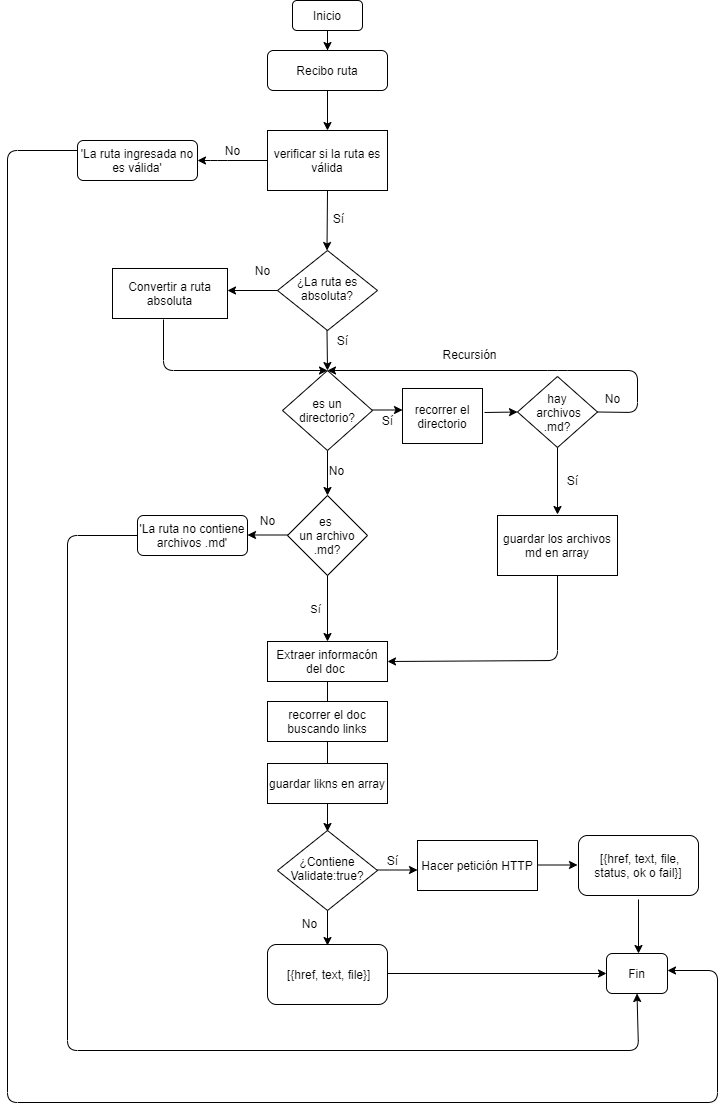

The diagram above was exported from draw.io. Its source (the exported page's mxGraphModel, read from the mxfile embedded in the PNG):
<mxGraphModel dx="1633" dy="1610" grid="1" gridSize="10" guides="1" tooltips="1" connect="1" arrows="1" fold="1" page="1" pageScale="1" pageWidth="827" pageHeight="1169" math="0" shadow="0">
  <root>
    <mxCell id="WIyWlLk6GJQsqaUBKTNV-0" />
    <mxCell id="WIyWlLk6GJQsqaUBKTNV-1" parent="WIyWlLk6GJQsqaUBKTNV-0" />
    <mxCell id="WIyWlLk6GJQsqaUBKTNV-3" value="Recibo ruta" style="rounded=1;whiteSpace=wrap;html=1;fontSize=12;glass=0;strokeWidth=1;shadow=0;gradientColor=none;" parent="WIyWlLk6GJQsqaUBKTNV-1" vertex="1">
      <mxGeometry x="50" y="-170" width="120" height="40" as="geometry" />
    </mxCell>
    <mxCell id="WIyWlLk6GJQsqaUBKTNV-6" value="¿La ruta es absoluta?" style="rhombus;whiteSpace=wrap;html=1;shadow=0;fontFamily=Helvetica;fontSize=12;align=center;strokeWidth=1;spacing=6;spacingTop=-4;" parent="WIyWlLk6GJQsqaUBKTNV-1" vertex="1">
      <mxGeometry x="60" y="30" width="100" height="80" as="geometry" />
    </mxCell>
    <mxCell id="WIyWlLk6GJQsqaUBKTNV-10" value="¿Contiene Validate:true?" style="rhombus;whiteSpace=wrap;html=1;shadow=0;fontFamily=Helvetica;fontSize=12;align=center;strokeWidth=1;spacing=6;spacingTop=-4;" parent="WIyWlLk6GJQsqaUBKTNV-1" vertex="1">
      <mxGeometry x="60" y="610" width="100" height="80" as="geometry" />
    </mxCell>
    <mxCell id="WIyWlLk6GJQsqaUBKTNV-11" value="&amp;nbsp;[{href, text, file}]" style="rounded=1;whiteSpace=wrap;html=1;fontSize=12;glass=0;strokeWidth=1;shadow=0;" parent="WIyWlLk6GJQsqaUBKTNV-1" vertex="1">
      <mxGeometry x="50" y="724" width="120" height="60" as="geometry" />
    </mxCell>
    <mxCell id="FbLDI2JXuscAtLd5ePeY-4" value="Hacer petición HTTP" style="rounded=0;whiteSpace=wrap;html=1;gradientColor=none;" parent="WIyWlLk6GJQsqaUBKTNV-1" vertex="1">
      <mxGeometry x="200" y="620" width="120" height="50" as="geometry" />
    </mxCell>
    <mxCell id="FbLDI2JXuscAtLd5ePeY-7" value="" style="endArrow=classic;html=1;" parent="WIyWlLk6GJQsqaUBKTNV-1" edge="1">
      <mxGeometry width="50" height="50" relative="1" as="geometry">
        <mxPoint x="320" y="644.5" as="sourcePoint" />
        <mxPoint x="360" y="644.5" as="targetPoint" />
      </mxGeometry>
    </mxCell>
    <mxCell id="FbLDI2JXuscAtLd5ePeY-8" value="&lt;span&gt;&amp;nbsp;[{href, text, file, status, ok o fail}]&lt;/span&gt;" style="rounded=1;whiteSpace=wrap;html=1;gradientColor=none;" parent="WIyWlLk6GJQsqaUBKTNV-1" vertex="1">
      <mxGeometry x="361" y="615" width="120" height="60" as="geometry" />
    </mxCell>
    <mxCell id="Ie7UVuMHBFk7MjA-E85W-27" value="" style="edgeStyle=orthogonalEdgeStyle;rounded=0;orthogonalLoop=1;jettySize=auto;html=1;" edge="1" parent="WIyWlLk6GJQsqaUBKTNV-1" source="FbLDI2JXuscAtLd5ePeY-9" target="Ie7UVuMHBFk7MjA-E85W-0">
      <mxGeometry relative="1" as="geometry" />
    </mxCell>
    <mxCell id="FbLDI2JXuscAtLd5ePeY-9" value="es un directorio?" style="rhombus;whiteSpace=wrap;html=1;gradientColor=none;" parent="WIyWlLk6GJQsqaUBKTNV-1" vertex="1">
      <mxGeometry x="65" y="150" width="90" height="80" as="geometry" />
    </mxCell>
    <mxCell id="FbLDI2JXuscAtLd5ePeY-10" value="" style="endArrow=classic;html=1;entryX=0.5;entryY=0;entryDx=0;entryDy=0;" parent="WIyWlLk6GJQsqaUBKTNV-1" edge="1" target="FbLDI2JXuscAtLd5ePeY-9">
      <mxGeometry width="50" height="50" relative="1" as="geometry">
        <mxPoint x="109.5" y="110" as="sourcePoint" />
        <mxPoint x="110" y="140" as="targetPoint" />
      </mxGeometry>
    </mxCell>
    <mxCell id="FbLDI2JXuscAtLd5ePeY-13" value="" style="endArrow=classic;html=1;entryX=0.5;entryY=0;entryDx=0;entryDy=0;" parent="WIyWlLk6GJQsqaUBKTNV-1" target="juxNSxoOJ4cvtFlT5NBV-11" edge="1">
      <mxGeometry width="50" height="50" relative="1" as="geometry">
        <mxPoint x="109.5" y="303" as="sourcePoint" />
        <mxPoint x="110" y="360" as="targetPoint" />
        <Array as="points">
          <mxPoint x="110" y="310" />
        </Array>
      </mxGeometry>
    </mxCell>
    <mxCell id="FbLDI2JXuscAtLd5ePeY-17" value="Sí" style="edgeLabel;html=1;align=center;verticalAlign=middle;resizable=0;points=[];" parent="FbLDI2JXuscAtLd5ePeY-13" vertex="1" connectable="0">
      <mxGeometry x="0.7333" y="-3" relative="1" as="geometry">
        <mxPoint x="-9.5" y="-16" as="offset" />
      </mxGeometry>
    </mxCell>
    <mxCell id="FbLDI2JXuscAtLd5ePeY-15" value="" style="endArrow=classic;html=1;" parent="WIyWlLk6GJQsqaUBKTNV-1" edge="1">
      <mxGeometry width="50" height="50" relative="1" as="geometry">
        <mxPoint x="155" y="189.5" as="sourcePoint" />
        <mxPoint x="185" y="189.5" as="targetPoint" />
      </mxGeometry>
    </mxCell>
    <mxCell id="FbLDI2JXuscAtLd5ePeY-18" value="No" style="text;html=1;align=center;verticalAlign=middle;resizable=0;points=[];autosize=1;" parent="WIyWlLk6GJQsqaUBKTNV-1" vertex="1">
      <mxGeometry x="35" y="290" width="30" height="20" as="geometry" />
    </mxCell>
    <mxCell id="FbLDI2JXuscAtLd5ePeY-20" value="&amp;nbsp; guardar links en un array" style="rounded=0;whiteSpace=wrap;html=1;gradientColor=none;" parent="WIyWlLk6GJQsqaUBKTNV-1" vertex="1">
      <mxGeometry x="50" y="551" width="120" height="30" as="geometry" />
    </mxCell>
    <mxCell id="FbLDI2JXuscAtLd5ePeY-26" value="&lt;span&gt;verificar si la ruta es válida&lt;br&gt;&lt;/span&gt;" style="rounded=0;whiteSpace=wrap;html=1;gradientColor=none;" parent="WIyWlLk6GJQsqaUBKTNV-1" vertex="1">
      <mxGeometry x="50" y="-90" width="120" height="60" as="geometry" />
    </mxCell>
    <mxCell id="FbLDI2JXuscAtLd5ePeY-31" value="No" style="text;html=1;align=center;verticalAlign=middle;resizable=0;points=[];autosize=1;" parent="WIyWlLk6GJQsqaUBKTNV-1" vertex="1">
      <mxGeometry x="30" y="40" width="30" height="20" as="geometry" />
    </mxCell>
    <mxCell id="X9BV9QTyct9YVWcDBWJd-2" value="" style="edgeStyle=elbowEdgeStyle;elbow=vertical;endArrow=classic;html=1;exitX=0;exitY=0.5;exitDx=0;exitDy=0;" parent="WIyWlLk6GJQsqaUBKTNV-1" source="FbLDI2JXuscAtLd5ePeY-26" edge="1">
      <mxGeometry width="50" height="50" relative="1" as="geometry">
        <mxPoint x="-60" y="170" as="sourcePoint" />
        <mxPoint x="-20" y="-60" as="targetPoint" />
        <Array as="points">
          <mxPoint y="-60" />
          <mxPoint x="-40" y="-60" />
          <mxPoint x="-20" y="-60" />
          <mxPoint x="-20" y="180" />
          <mxPoint x="-30" y="170" />
        </Array>
      </mxGeometry>
    </mxCell>
    <mxCell id="X9BV9QTyct9YVWcDBWJd-3" value="Recursión" style="text;html=1;align=center;verticalAlign=middle;resizable=0;points=[];autosize=1;" parent="WIyWlLk6GJQsqaUBKTNV-1" vertex="1">
      <mxGeometry x="217" y="124" width="70" height="20" as="geometry" />
    </mxCell>
    <mxCell id="GTJ-whG02JLhJ9BV44qA-1" value="" style="endArrow=classic;html=1;exitX=0.5;exitY=1;exitDx=0;exitDy=0;" parent="WIyWlLk6GJQsqaUBKTNV-1" source="FbLDI2JXuscAtLd5ePeY-26" edge="1">
      <mxGeometry width="50" height="50" relative="1" as="geometry">
        <mxPoint x="109.5" y="-20" as="sourcePoint" />
        <mxPoint x="109.5" y="30" as="targetPoint" />
      </mxGeometry>
    </mxCell>
    <mxCell id="cBOaE-tnwo-2R1U5J5Sl-0" value="Sí" style="text;html=1;align=center;verticalAlign=middle;resizable=0;points=[];autosize=1;" parent="WIyWlLk6GJQsqaUBKTNV-1" vertex="1">
      <mxGeometry x="106" y="-12" width="30" height="20" as="geometry" />
    </mxCell>
    <mxCell id="juxNSxoOJ4cvtFlT5NBV-0" value="'La ruta ingresada no es válida'" style="rounded=1;whiteSpace=wrap;html=1;" parent="WIyWlLk6GJQsqaUBKTNV-1" vertex="1">
      <mxGeometry x="-140" y="-80" width="120" height="40" as="geometry" />
    </mxCell>
    <mxCell id="juxNSxoOJ4cvtFlT5NBV-3" value="No" style="text;html=1;align=center;verticalAlign=middle;resizable=0;points=[];autosize=1;" parent="WIyWlLk6GJQsqaUBKTNV-1" vertex="1">
      <mxGeometry y="-80" width="30" height="20" as="geometry" />
    </mxCell>
    <mxCell id="juxNSxoOJ4cvtFlT5NBV-4" value="Convertir a ruta absoluta" style="rounded=0;whiteSpace=wrap;html=1;" parent="WIyWlLk6GJQsqaUBKTNV-1" vertex="1">
      <mxGeometry x="-105" y="48" width="115" height="50" as="geometry" />
    </mxCell>
    <mxCell id="juxNSxoOJ4cvtFlT5NBV-5" value="" style="endArrow=classic;html=1;exitX=0;exitY=0.5;exitDx=0;exitDy=0;" parent="WIyWlLk6GJQsqaUBKTNV-1" source="WIyWlLk6GJQsqaUBKTNV-6" edge="1">
      <mxGeometry width="50" height="50" relative="1" as="geometry">
        <mxPoint x="50" y="69.5" as="sourcePoint" />
        <mxPoint x="10" y="70" as="targetPoint" />
      </mxGeometry>
    </mxCell>
    <mxCell id="juxNSxoOJ4cvtFlT5NBV-6" value="" style="endArrow=classic;html=1;entryX=0.5;entryY=0;entryDx=0;entryDy=0;" parent="WIyWlLk6GJQsqaUBKTNV-1" edge="1" target="FbLDI2JXuscAtLd5ePeY-9">
      <mxGeometry width="50" height="50" relative="1" as="geometry">
        <mxPoint x="-54" y="99" as="sourcePoint" />
        <mxPoint x="110" y="140" as="targetPoint" />
        <Array as="points">
          <mxPoint x="-54" y="150" />
        </Array>
      </mxGeometry>
    </mxCell>
    <mxCell id="juxNSxoOJ4cvtFlT5NBV-18" value="" style="edgeStyle=orthogonalEdgeStyle;rounded=0;orthogonalLoop=1;jettySize=auto;html=1;entryX=0.5;entryY=0;entryDx=0;entryDy=0;" parent="WIyWlLk6GJQsqaUBKTNV-1" source="juxNSxoOJ4cvtFlT5NBV-11" edge="1">
      <mxGeometry relative="1" as="geometry">
        <mxPoint x="110" y="611" as="targetPoint" />
      </mxGeometry>
    </mxCell>
    <mxCell id="juxNSxoOJ4cvtFlT5NBV-11" value="Extraer informacón del doc&amp;nbsp;" style="rounded=0;whiteSpace=wrap;html=1;" parent="WIyWlLk6GJQsqaUBKTNV-1" vertex="1">
      <mxGeometry x="50" y="421" width="120" height="40" as="geometry" />
    </mxCell>
    <mxCell id="juxNSxoOJ4cvtFlT5NBV-17" value="guardar likns en array" style="rounded=0;whiteSpace=wrap;html=1;" parent="WIyWlLk6GJQsqaUBKTNV-1" vertex="1">
      <mxGeometry x="50" y="543" width="120" height="40" as="geometry" />
    </mxCell>
    <mxCell id="juxNSxoOJ4cvtFlT5NBV-14" value="" style="endArrow=classic;html=1;entryX=0.5;entryY=0;entryDx=0;entryDy=0;" parent="WIyWlLk6GJQsqaUBKTNV-1" edge="1">
      <mxGeometry width="50" height="50" relative="1" as="geometry">
        <mxPoint x="421" y="679" as="sourcePoint" />
        <mxPoint x="421" y="733" as="targetPoint" />
      </mxGeometry>
    </mxCell>
    <mxCell id="juxNSxoOJ4cvtFlT5NBV-16" value="&lt;span&gt;recorrer el doc buscando links&lt;/span&gt;" style="rounded=0;whiteSpace=wrap;html=1;" parent="WIyWlLk6GJQsqaUBKTNV-1" vertex="1">
      <mxGeometry x="50" y="481" width="120" height="40" as="geometry" />
    </mxCell>
    <mxCell id="juxNSxoOJ4cvtFlT5NBV-20" value="Sí" style="text;html=1;align=center;verticalAlign=middle;resizable=0;points=[];autosize=1;" parent="WIyWlLk6GJQsqaUBKTNV-1" vertex="1">
      <mxGeometry x="110" y="110" width="30" height="20" as="geometry" />
    </mxCell>
    <mxCell id="juxNSxoOJ4cvtFlT5NBV-26" value="" style="edgeStyle=orthogonalEdgeStyle;rounded=0;orthogonalLoop=1;jettySize=auto;html=1;" parent="WIyWlLk6GJQsqaUBKTNV-1" source="juxNSxoOJ4cvtFlT5NBV-21" edge="1">
      <mxGeometry relative="1" as="geometry">
        <mxPoint x="110" y="-170" as="targetPoint" />
      </mxGeometry>
    </mxCell>
    <mxCell id="juxNSxoOJ4cvtFlT5NBV-21" value="Inicio" style="rounded=1;whiteSpace=wrap;html=1;" parent="WIyWlLk6GJQsqaUBKTNV-1" vertex="1">
      <mxGeometry x="75" y="-220" width="70" height="30" as="geometry" />
    </mxCell>
    <mxCell id="juxNSxoOJ4cvtFlT5NBV-22" value="&lt;br&gt;" style="text;html=1;align=center;verticalAlign=middle;resizable=0;points=[];autosize=1;" parent="WIyWlLk6GJQsqaUBKTNV-1" vertex="1">
      <mxGeometry x="118" y="-181" width="20" height="20" as="geometry" />
    </mxCell>
    <mxCell id="juxNSxoOJ4cvtFlT5NBV-29" value="" style="endArrow=classic;html=1;entryX=0.5;entryY=0;entryDx=0;entryDy=0;" parent="WIyWlLk6GJQsqaUBKTNV-1" target="FbLDI2JXuscAtLd5ePeY-26" edge="1">
      <mxGeometry width="50" height="50" relative="1" as="geometry">
        <mxPoint x="110" y="-130" as="sourcePoint" />
        <mxPoint x="109" y="-99" as="targetPoint" />
      </mxGeometry>
    </mxCell>
    <mxCell id="Ie7UVuMHBFk7MjA-E85W-0" value="es &lt;br&gt;un archivo .md?" style="rhombus;whiteSpace=wrap;html=1;" vertex="1" parent="WIyWlLk6GJQsqaUBKTNV-1">
      <mxGeometry x="70" y="275" width="80" height="80" as="geometry" />
    </mxCell>
    <mxCell id="Ie7UVuMHBFk7MjA-E85W-6" value="'La ruta no contiene archivos .md'" style="rounded=1;whiteSpace=wrap;html=1;" vertex="1" parent="WIyWlLk6GJQsqaUBKTNV-1">
      <mxGeometry x="-80" y="295" width="110" height="40" as="geometry" />
    </mxCell>
    <mxCell id="Ie7UVuMHBFk7MjA-E85W-7" value="recorrer el directorio" style="rounded=0;whiteSpace=wrap;html=1;" vertex="1" parent="WIyWlLk6GJQsqaUBKTNV-1">
      <mxGeometry x="185" y="168" width="80" height="55" as="geometry" />
    </mxCell>
    <mxCell id="Ie7UVuMHBFk7MjA-E85W-12" value="" style="endArrow=classic;html=1;entryX=1;entryY=0.5;entryDx=0;entryDy=0;exitX=0.5;exitY=1;exitDx=0;exitDy=0;" edge="1" parent="WIyWlLk6GJQsqaUBKTNV-1" source="juxNSxoOJ4cvtFlT5NBV-8" target="juxNSxoOJ4cvtFlT5NBV-11">
      <mxGeometry width="50" height="50" relative="1" as="geometry">
        <mxPoint x="340" y="360" as="sourcePoint" />
        <mxPoint x="120" y="420" as="targetPoint" />
        <Array as="points">
          <mxPoint x="340" y="440" />
        </Array>
      </mxGeometry>
    </mxCell>
    <mxCell id="Ie7UVuMHBFk7MjA-E85W-16" value="hay&lt;br&gt;&amp;nbsp;archivos .md?" style="rhombus;whiteSpace=wrap;html=1;" vertex="1" parent="WIyWlLk6GJQsqaUBKTNV-1">
      <mxGeometry x="300" y="156" width="80" height="71" as="geometry" />
    </mxCell>
    <mxCell id="Ie7UVuMHBFk7MjA-E85W-18" value="" style="endArrow=classic;html=1;exitX=1;exitY=0.5;exitDx=0;exitDy=0;" edge="1" parent="WIyWlLk6GJQsqaUBKTNV-1" source="Ie7UVuMHBFk7MjA-E85W-16">
      <mxGeometry width="50" height="50" relative="1" as="geometry">
        <mxPoint x="420" y="200" as="sourcePoint" />
        <mxPoint x="110" y="150" as="targetPoint" />
        <Array as="points">
          <mxPoint x="420" y="192" />
          <mxPoint x="420" y="150" />
          <mxPoint x="340" y="150" />
        </Array>
      </mxGeometry>
    </mxCell>
    <mxCell id="Ie7UVuMHBFk7MjA-E85W-19" value="" style="endArrow=classic;html=1;exitX=0.5;exitY=1;exitDx=0;exitDy=0;" edge="1" parent="WIyWlLk6GJQsqaUBKTNV-1" source="Ie7UVuMHBFk7MjA-E85W-16">
      <mxGeometry width="50" height="50" relative="1" as="geometry">
        <mxPoint x="340" y="260" as="sourcePoint" />
        <mxPoint x="340" y="294" as="targetPoint" />
      </mxGeometry>
    </mxCell>
    <mxCell id="Ie7UVuMHBFk7MjA-E85W-20" value="No" style="text;html=1;align=center;verticalAlign=middle;resizable=0;points=[];autosize=1;" vertex="1" parent="WIyWlLk6GJQsqaUBKTNV-1">
      <mxGeometry x="380" y="168" width="30" height="20" as="geometry" />
    </mxCell>
    <mxCell id="Ie7UVuMHBFk7MjA-E85W-21" value="Sí" style="text;html=1;align=center;verticalAlign=middle;resizable=0;points=[];autosize=1;" vertex="1" parent="WIyWlLk6GJQsqaUBKTNV-1">
      <mxGeometry x="340" y="250" width="30" height="20" as="geometry" />
    </mxCell>
    <mxCell id="Ie7UVuMHBFk7MjA-E85W-22" value="" style="endArrow=classic;html=1;entryX=0;entryY=0.5;entryDx=0;entryDy=0;" edge="1" parent="WIyWlLk6GJQsqaUBKTNV-1" target="Ie7UVuMHBFk7MjA-E85W-16">
      <mxGeometry width="50" height="50" relative="1" as="geometry">
        <mxPoint x="267" y="192" as="sourcePoint" />
        <mxPoint x="298" y="196.5" as="targetPoint" />
      </mxGeometry>
    </mxCell>
    <mxCell id="Ie7UVuMHBFk7MjA-E85W-23" value="" style="endArrow=classic;html=1;" edge="1" parent="WIyWlLk6GJQsqaUBKTNV-1">
      <mxGeometry width="50" height="50" relative="1" as="geometry">
        <mxPoint x="70" y="314.5" as="sourcePoint" />
        <mxPoint x="30" y="314.5" as="targetPoint" />
      </mxGeometry>
    </mxCell>
    <mxCell id="juxNSxoOJ4cvtFlT5NBV-12" value="Fin" style="rounded=1;whiteSpace=wrap;html=1;" parent="WIyWlLk6GJQsqaUBKTNV-1" vertex="1">
      <mxGeometry x="389" y="733" width="61" height="40" as="geometry" />
    </mxCell>
    <mxCell id="Ie7UVuMHBFk7MjA-E85W-34" value="" style="endArrow=classic;html=1;" edge="1" parent="WIyWlLk6GJQsqaUBKTNV-1">
      <mxGeometry width="50" height="50" relative="1" as="geometry">
        <mxPoint x="160" y="649.5" as="sourcePoint" />
        <mxPoint x="200" y="649.5" as="targetPoint" />
      </mxGeometry>
    </mxCell>
    <mxCell id="Ie7UVuMHBFk7MjA-E85W-35" value="" style="endArrow=classic;html=1;" edge="1" parent="WIyWlLk6GJQsqaUBKTNV-1">
      <mxGeometry width="50" height="50" relative="1" as="geometry">
        <mxPoint x="110" y="690" as="sourcePoint" />
        <mxPoint x="110" y="725" as="targetPoint" />
      </mxGeometry>
    </mxCell>
    <mxCell id="Ie7UVuMHBFk7MjA-E85W-36" value="No" style="text;html=1;align=center;verticalAlign=middle;resizable=0;points=[];autosize=1;" vertex="1" parent="WIyWlLk6GJQsqaUBKTNV-1">
      <mxGeometry x="77" y="693" width="30" height="20" as="geometry" />
    </mxCell>
    <mxCell id="Ie7UVuMHBFk7MjA-E85W-37" value="" style="endArrow=classic;html=1;entryX=0;entryY=0.5;entryDx=0;entryDy=0;" edge="1" parent="WIyWlLk6GJQsqaUBKTNV-1" target="juxNSxoOJ4cvtFlT5NBV-12">
      <mxGeometry width="50" height="50" relative="1" as="geometry">
        <mxPoint x="170" y="753" as="sourcePoint" />
        <mxPoint x="390" y="752.5" as="targetPoint" />
      </mxGeometry>
    </mxCell>
    <mxCell id="Ie7UVuMHBFk7MjA-E85W-40" value="" style="endArrow=classic;html=1;exitX=0;exitY=0.5;exitDx=0;exitDy=0;entryX=0.5;entryY=1;entryDx=0;entryDy=0;" edge="1" parent="WIyWlLk6GJQsqaUBKTNV-1" source="Ie7UVuMHBFk7MjA-E85W-6" target="juxNSxoOJ4cvtFlT5NBV-12">
      <mxGeometry width="50" height="50" relative="1" as="geometry">
        <mxPoint x="-200" y="320" as="sourcePoint" />
        <mxPoint x="30" y="840" as="targetPoint" />
        <Array as="points">
          <mxPoint x="-150" y="315" />
          <mxPoint x="-150" y="830" />
          <mxPoint x="421" y="830" />
        </Array>
      </mxGeometry>
    </mxCell>
    <mxCell id="Ie7UVuMHBFk7MjA-E85W-41" value="" style="endArrow=classic;html=1;exitX=0;exitY=0.25;exitDx=0;exitDy=0;" edge="1" parent="WIyWlLk6GJQsqaUBKTNV-1" source="juxNSxoOJ4cvtFlT5NBV-0">
      <mxGeometry width="50" height="50" relative="1" as="geometry">
        <mxPoint x="-210" y="20" as="sourcePoint" />
        <mxPoint x="450" y="750" as="targetPoint" />
        <Array as="points">
          <mxPoint x="-210" y="-70" />
          <mxPoint x="-210" y="882" />
          <mxPoint x="500" y="882" />
          <mxPoint x="500" y="750" />
        </Array>
      </mxGeometry>
    </mxCell>
    <mxCell id="juxNSxoOJ4cvtFlT5NBV-8" value="guardar los archivos md en array" style="rounded=0;whiteSpace=wrap;html=1;" parent="WIyWlLk6GJQsqaUBKTNV-1" vertex="1">
      <mxGeometry x="280" y="295" width="120" height="60" as="geometry" />
    </mxCell>
    <mxCell id="Ie7UVuMHBFk7MjA-E85W-45" value="No" style="text;html=1;align=center;verticalAlign=middle;resizable=0;points=[];autosize=1;" vertex="1" parent="WIyWlLk6GJQsqaUBKTNV-1">
      <mxGeometry x="104" y="240" width="30" height="20" as="geometry" />
    </mxCell>
    <mxCell id="Ie7UVuMHBFk7MjA-E85W-46" value="Sí" style="text;html=1;align=center;verticalAlign=middle;resizable=0;points=[];autosize=1;" vertex="1" parent="WIyWlLk6GJQsqaUBKTNV-1">
      <mxGeometry x="155" y="190" width="30" height="20" as="geometry" />
    </mxCell>
    <mxCell id="Ie7UVuMHBFk7MjA-E85W-48" value="Sí" style="text;html=1;align=center;verticalAlign=middle;resizable=0;points=[];autosize=1;" vertex="1" parent="WIyWlLk6GJQsqaUBKTNV-1">
      <mxGeometry x="160" y="630" width="30" height="20" as="geometry" />
    </mxCell>
  </root>
</mxGraphModel>